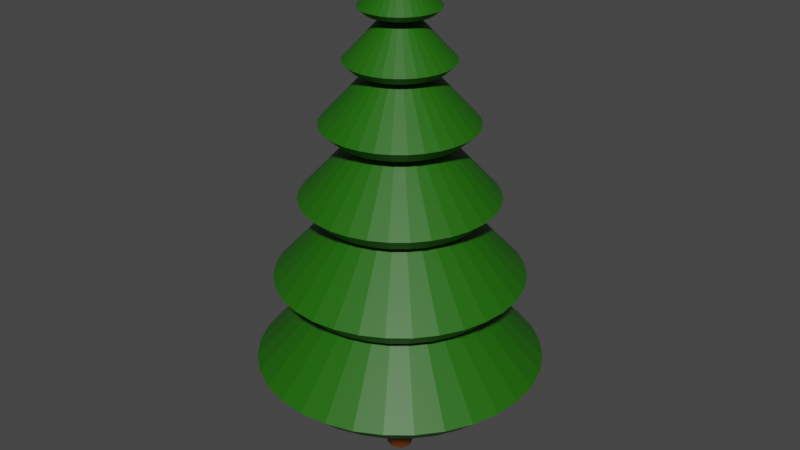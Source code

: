 # Source: Tree2.blend  (saved by Blender 2.83.19; exported with 4.5.12 LTS)
import bpy
from mathutils import Matrix  # noqa: F401  (used for matrix-valued properties, if any)

bpy.ops.wm.read_factory_settings(use_empty=True)
scene = bpy.context.scene
scene.name = 'Scene'

# ---- collections
col_collection = bpy.data.collections.new('Collection'); scene.collection.children.link(col_collection)

# ---- materials (node trees are filled in below, after node groups)
mat_material = bpy.data.materials.new('Material')
mat_material_001 = bpy.data.materials.new('Material.001')

# ---- material node trees
mat_material.use_nodes = True; mat_material.node_tree.nodes.clear()
_N = mat_material.node_tree.nodes; _L = mat_material.node_tree.links
n0 = _N.new('ShaderNodeBsdfPrincipled'); n0.name = 'Principled BSDF'; n0.location = (10, 300)
n0.distribution = 'GGX'
n0.subsurface_method = 'BURLEY'
n0.inputs[0].default_value = (0.1125, 0.02647, 0.0, 1.0)
n0.inputs[3].default_value = 1.45
n0.inputs[27].default_value = (0.0, 0.0, 0.0, 1.0)
n0.inputs[28].default_value = 1.0
n1 = _N.new('ShaderNodeOutputMaterial'); n1.name = 'Material Output'; n1.location = (300, 300)
_L.new(n0.outputs[0], n1.inputs[0])
n1.is_active_output = True
mat_material_001.use_nodes = True; mat_material_001.node_tree.nodes.clear()
_N = mat_material_001.node_tree.nodes; _L = mat_material_001.node_tree.links
n0 = _N.new('ShaderNodeBsdfPrincipled'); n0.name = 'Principled BSDF'; n0.location = (10, 300)
n0.distribution = 'GGX'
n0.subsurface_method = 'BURLEY'
n0.inputs[0].default_value = (0.01247, 0.1234, 0.0, 1.0)
n0.inputs[3].default_value = 1.45
n0.inputs[27].default_value = (0.0, 0.0, 0.0, 1.0)
n0.inputs[28].default_value = 1.0
n1 = _N.new('ShaderNodeOutputMaterial'); n1.name = 'Material Output'; n1.location = (300, 300)
_L.new(n0.outputs[0], n1.inputs[0])
n1.is_active_output = True

# ---- world
world_world = bpy.data.worlds.new('World'); scene.world = world_world
world_world.use_nodes = True; world_world.node_tree.nodes.clear()
_N = world_world.node_tree.nodes; _L = world_world.node_tree.links
n0 = _N.new('ShaderNodeOutputWorld'); n0.name = 'World Output'; n0.location = (300, 300)
n1 = _N.new('ShaderNodeBackground'); n1.name = 'Background'; n1.location = (10, 300)
n1.inputs[0].default_value = (0.05088, 0.05088, 0.05088, 1.0)
_L.new(n1.outputs[0], n0.inputs[0])
n0.is_active_output = True
world_world.color = (0.05088, 0.05088, 0.05088)
world_world.use_sun_shadow = False
world_world.sun_shadow_jitter_overblur = 0.0

# ---- meshes
me_cube_019 = bpy.data.meshes.new('Cube.019')
me_cube_019.from_pydata([(-0.5, -0.5, -1.0), (-0.2554, -0.2554, 29.24), (-0.5, 0.5, -1.0), (-0.2554, 0.2554, 29.24), (0.5, -0.5, -1.0), (0.2554, -0.2554, 29.24), (0.5, 0.5, -1.0), (0.2554, 0.2554, 29.24), (-0.5851, -0.5851, 6.783), (-0.5851, 0.5851, 6.783), (0.5851, 0.5851, 6.783), (0.5851, -0.5851, 6.783), (-0.6667, 0.6667, -1.0), (0.6667, 0.6667, -1.0), (0.6667, -0.6667, -1.0), (-0.6667, -0.6667, -1.0), (-0.6667, -0.6667, -0.71), (-0.6667, 0.6667, -0.71), (0.6667, 0.6667, -0.71), (0.6667, -0.6667, -0.71), (-0.6096, -9.313e-10, -1.0), (-0.4204, -0.4204, 19.29), (-0.2862, -5.588e-09, 31.32), (-0.6381, 0.6381, -1.0), (1.863e-09, 0.6096, -1.0), (-5.588e-09, 0.2862, 31.32), (0.6381, 0.6381, -1.0), (0.6096, -1.863e-09, -1.0), (0.2862, 5.588e-09, 31.32), (0.6381, -0.6381, -1.0), (-3.725e-09, -0.6096, -1.0), (5.588e-09, -0.2862, 31.32), (-0.6565, -0.6565, 0.6617), (-0.4204, 0.4204, 19.29), (0.4204, 0.4204, 19.29), (0.4204, -0.4204, 19.29), (2.794e-09, -0.8045, 6.783), (0.8045, -4.657e-09, 6.783), (4.657e-09, 0.8045, 6.783), (-0.8045, 4.657e-09, 6.783), (-0.6667, 0.6667, -0.9637), (0.6667, 0.6667, -0.9637), (0.6667, -0.6667, -0.9637), (-0.6381, -0.6381, -1.0), (-0.9167, 0.0, -1.0), (0.0, 0.9167, -1.0), (0.9167, 0.0, -1.0), (0.0, -0.9167, -1.0), (-0.6667, -0.6667, -0.9637), (-0.6565, 0.6565, 0.6617), (0.6565, 0.6565, 0.6617), (0.6565, -0.6565, 0.6617), (-0.9167, -2.375e-08, -0.71), (-2.375e-08, 0.9167, -0.71), (0.9167, 2.375e-08, -0.71), (2.375e-08, -0.9167, -0.71), (-0.573, 3.725e-09, 19.5), (-4.191e-09, 0.573, 19.5), (0.573, 4.191e-09, 19.5), (4.191e-09, -0.573, 19.5), (4.657e-09, 1.304e-08, -1.0), (-1.863e-09, 3.725e-09, 35.69), (-2.179e-08, -0.9027, 0.6617), (0.9027, -2.179e-08, 0.6617), (2.179e-08, 0.9027, 0.6617), (-0.9027, 2.179e-08, 0.6617), (-0.8781, -7.451e-09, -1.0), (-7.451e-09, 0.8781, -1.0), (0.8781, 7.451e-09, -1.0), (7.451e-09, -0.8781, -1.0), (-0.9167, 1.688e-09, -0.9637), (1.688e-09, 0.9167, -0.9637), (0.9167, -1.688e-09, -0.9637), (-1.688e-09, -0.9167, -0.9637)], [], [(8, 21, 56, 39), (21, 1, 22, 56), (56, 22, 3, 33), (39, 56, 33, 9), (9, 33, 57, 38), (33, 3, 25, 57), (57, 25, 7, 34), (38, 57, 34, 10), (10, 34, 58, 37), (34, 7, 28, 58), (58, 28, 5, 35), (37, 58, 35, 11), (11, 35, 59, 36), (35, 5, 31, 59), (59, 31, 1, 21), (36, 59, 21, 8), (2, 24, 60, 20), (24, 6, 27, 60), (60, 27, 4, 30), (20, 60, 30, 0), (7, 25, 61, 28), (25, 3, 22, 61), (61, 22, 1, 31), (28, 61, 31, 5), (19, 51, 62, 55), (51, 11, 36, 62), (62, 36, 8, 32), (55, 62, 32, 16), (18, 50, 63, 54), (50, 10, 37, 63), (63, 37, 11, 51), (54, 63, 51, 19), (17, 49, 64, 53), (49, 9, 38, 64), (64, 38, 10, 50), (53, 64, 50, 18), (16, 32, 65, 52), (32, 8, 39, 65), (65, 39, 9, 49), (52, 65, 49, 17), (0, 43, 66, 20), (43, 15, 44, 66), (66, 44, 12, 23), (20, 66, 23, 2), (2, 23, 67, 24), (23, 12, 45, 67), (67, 45, 13, 26), (24, 67, 26, 6), (6, 26, 68, 27), (26, 13, 46, 68), (68, 46, 14, 29), (27, 68, 29, 4), (4, 29, 69, 30), (29, 14, 47, 69), (69, 47, 15, 43), (30, 69, 43, 0), (15, 48, 70, 44), (48, 16, 52, 70), (70, 52, 17, 40), (44, 70, 40, 12), (12, 40, 71, 45), (40, 17, 53, 71), (71, 53, 18, 41), (45, 71, 41, 13), (13, 41, 72, 46), (41, 18, 54, 72), (72, 54, 19, 42), (46, 72, 42, 14), (14, 42, 73, 47), (42, 19, 55, 73), (73, 55, 16, 48), (47, 73, 48, 15)])
_uv = me_cube_019.uv_layers.new(name='UVMap')
_uv.uv.foreach_set('vector', [0.4285, 0.0, 0.5133, 0.0, 0.5133, 0.125, 0.4285, 0.125, 0.5133, 0.0, 0.625, 0.0, 0.625, 0.125, 0.5133, 0.125, 0.5133, 0.125, 0.625, 0.125, 0.625, 0.25, 0.5133, 0.25, 0.4285, 0.125, 0.5133, 0.125, 0.5133, 0.25, 0.4285, 0.25, 0.4285, 0.25, 0.5133, 0.25, 0.5142, 0.3741, 0.4285, 0.375, 0.5133, 0.25, 0.625, 0.25, 0.6302, 0.3698, 0.5142, 0.3741, 0.5142, 0.3741, 0.6302, 0.3698, 0.6667, 0.4583, 0.5169, 0.4965, 0.4285, 0.375, 0.5142, 0.3741, 0.5169, 0.4965, 0.4285, 0.5, 0.4285, 0.5, 0.5169, 0.4965, 0.5153, 0.625, 0.4285, 0.625, 0.5169, 0.4965, 0.6667, 0.4583, 0.6344, 0.625, 0.5153, 0.625, 0.5153, 0.625, 0.6344, 0.625, 0.6667, 0.7917, 0.5169, 0.7535, 0.4285, 0.625, 0.5153, 0.625, 0.5169, 0.7535, 0.4285, 0.75, 0.4285, 0.75, 0.5169, 0.7535, 0.5142, 0.8759, 0.4285, 0.875, 0.5169, 0.7535, 0.6667, 0.7917, 0.6302, 0.8802, 0.5142, 0.8759, 0.5142, 0.8759, 0.6302, 0.8802, 0.625, 1.0, 0.5133, 1.0, 0.4285, 0.875, 0.5142, 0.8759, 0.5133, 1.0, 0.4285, 1.0, 0.125, 0.5, 0.2448, 0.4948, 0.2448, 0.625, 0.125, 0.625, 0.2448, 0.4948, 0.3333, 0.4583, 0.3333, 0.625, 0.2448, 0.625, 0.2448, 0.625, 0.3333, 0.625, 0.3333, 0.7917, 0.2448, 0.7552, 0.125, 0.625, 0.2448, 0.625, 0.2448, 0.7552, 0.125, 0.75, 0.6667, 0.4583, 0.7552, 0.4948, 0.752, 0.625, 0.6344, 0.625, 0.7552, 0.4948, 0.875, 0.5, 0.875, 0.625, 0.752, 0.625, 0.752, 0.625, 0.875, 0.625, 0.875, 0.75, 0.7552, 0.7552, 0.6344, 0.625, 0.752, 0.625, 0.7552, 0.7552, 0.6667, 0.7917, 0.378, 0.75, 0.3887, 0.75, 0.3887, 0.875, 0.378, 0.875, 0.3887, 0.75, 0.4285, 0.75, 0.4285, 0.875, 0.3887, 0.875, 0.3887, 0.875, 0.4285, 0.875, 0.4285, 1.0, 0.3887, 1.0, 0.378, 0.875, 0.3887, 0.875, 0.3887, 1.0, 0.378, 1.0, 0.378, 0.5, 0.3887, 0.5, 0.3887, 0.625, 0.378, 0.625, 0.3887, 0.5, 0.4285, 0.5, 0.4285, 0.625, 0.3887, 0.625, 0.3887, 0.625, 0.4285, 0.625, 0.4285, 0.75, 0.3887, 0.75, 0.378, 0.625, 0.3887, 0.625, 0.3887, 0.75, 0.378, 0.75, 0.378, 0.25, 0.3887, 0.25, 0.3887, 0.375, 0.378, 0.375, 0.3887, 0.25, 0.4285, 0.25, 0.4285, 0.375, 0.3887, 0.375, 0.3887, 0.375, 0.4285, 0.375, 0.4285, 0.5, 0.3887, 0.5, 0.378, 0.375, 0.3887, 0.375, 0.3887, 0.5, 0.378, 0.5, 0.378, 0.0, 0.3887, 0.0, 0.3887, 0.125, 0.378, 0.125, 0.3887, 0.0, 0.4285, 0.0, 0.4285, 0.125, 0.3887, 0.125, 0.3887, 0.125, 0.4285, 0.125, 0.4285, 0.25, 0.3887, 0.25, 0.378, 0.125, 0.3887, 0.125, 0.3887, 0.25, 0.378, 0.25, 0.375, 0.0, 0.375, 0.0, 0.375, 0.125, 0.375, 0.125, 0.375, 0.0, 0.375, 0.0, 0.375, 0.125, 0.375, 0.125, 0.375, 0.125, 0.375, 0.125, 0.375, 0.25, 0.375, 0.25, 0.375, 0.125, 0.375, 0.125, 0.375, 0.25, 0.375, 0.25, 0.375, 0.25, 0.375, 0.25, 0.3741, 0.3741, 0.3698, 0.3698, 0.375, 0.25, 0.375, 0.25, 0.375, 0.375, 0.3741, 0.3741, 0.3741, 0.3741, 0.375, 0.375, 0.375, 0.5, 0.3707, 0.4965, 0.3698, 0.3698, 0.3741, 0.3741, 0.3707, 0.4965, 0.3333, 0.4583, 0.3333, 0.4583, 0.3707, 0.4965, 0.3698, 0.625, 0.3333, 0.625, 0.3707, 0.4965, 0.375, 0.5, 0.375, 0.625, 0.3698, 0.625, 0.3698, 0.625, 0.375, 0.625, 0.375, 0.75, 0.3707, 0.7535, 0.3333, 0.625, 0.3698, 0.625, 0.3707, 0.7535, 0.3333, 0.7917, 0.3333, 0.7917, 0.3707, 0.7535, 0.3741, 0.8759, 0.3698, 0.8802, 0.3707, 0.7535, 0.375, 0.75, 0.375, 0.875, 0.3741, 0.8759, 0.3741, 0.8759, 0.375, 0.875, 0.375, 1.0, 0.375, 1.0, 0.3698, 0.8802, 0.3741, 0.8759, 0.375, 1.0, 0.375, 1.0, 0.375, 0.0, 0.3754, 0.0, 0.3754, 0.125, 0.375, 0.125, 0.3754, 0.0, 0.378, 0.0, 0.378, 0.125, 0.3754, 0.125, 0.3754, 0.125, 0.378, 0.125, 0.378, 0.25, 0.3754, 0.25, 0.375, 0.125, 0.3754, 0.125, 0.3754, 0.25, 0.375, 0.25, 0.375, 0.25, 0.3754, 0.25, 0.3754, 0.375, 0.375, 0.375, 0.3754, 0.25, 0.378, 0.25, 0.378, 0.375, 0.3754, 0.375, 0.3754, 0.375, 0.378, 0.375, 0.378, 0.5, 0.3754, 0.5, 0.375, 0.375, 0.3754, 0.375, 0.3754, 0.5, 0.375, 0.5, 0.375, 0.5, 0.3754, 0.5, 0.3754, 0.625, 0.375, 0.625, 0.3754, 0.5, 0.378, 0.5, 0.378, 0.625, 0.3754, 0.625, 0.3754, 0.625, 0.378, 0.625, 0.378, 0.75, 0.3754, 0.75, 0.375, 0.625, 0.3754, 0.625, 0.3754, 0.75, 0.375, 0.75, 0.375, 0.75, 0.3754, 0.75, 0.3754, 0.875, 0.375, 0.875, 0.3754, 0.75, 0.378, 0.75, 0.378, 0.875, 0.3754, 0.875, 0.3754, 0.875, 0.378, 0.875, 0.378, 1.0, 0.3754, 1.0, 0.375, 0.875, 0.3754, 0.875, 0.3754, 1.0, 0.375, 1.0])
me_cube_019.materials.append(mat_material)
me_cube_019.use_remesh_fix_poles = True
me_cube_019.use_remesh_preserve_attributes = False
me_cube_019.use_mirror_vertex_groups = False
me_cube_019.update()
me_circle_008 = bpy.data.meshes.new('Circle.008')
me_circle_008.from_pydata([(-7.451e-08, 0.975, 0.5541), (-0.3731, 0.9008, 0.5541), (-0.6894, 0.6894, 0.5541), (-0.9008, 0.3731, 0.5541), (-0.975, -4.47e-08, 0.5541), (-0.9008, -0.3731, 0.5541), (-0.6894, -0.6894, 0.5541), (-0.3731, -0.9008, 0.5541), (-1.49e-07, -0.975, 0.5541), (0.3731, -0.9008, 0.5541), (0.6894, -0.6894, 0.5541), (0.9008, -0.3731, 0.5541), (0.975, 1.49e-08, 0.5541), (0.9008, 0.3731, 0.5541), (0.6894, 0.6894, 0.5541), (0.3731, 0.9008, 0.5541), (-0.1901, 0.9558, 0.5548), (-0.5414, 0.8103, 0.5548), (-0.8103, 0.5414, 0.5548), (-0.9558, 0.1901, 0.5548), (-0.9558, -0.1901, 0.5548), (-0.8103, -0.5414, 0.5548), (-0.5414, -0.8103, 0.5548), (-0.1901, -0.9558, 0.5548), (0.1901, -0.9558, 0.5548), (0.5414, -0.8103, 0.5548), (0.8103, -0.5414, 0.5548), (0.9558, -0.1901, 0.5548), (0.9558, 0.1901, 0.5548), (0.8103, 0.5414, 0.5548), (0.5414, 0.8103, 0.5548), (0.1901, 0.9558, 0.5548), (-6.706e-08, -3.725e-09, 1.61), (-7.451e-08, 0.8134, 0.4049), (-0.3113, 0.7515, 0.4049), (-0.5752, 0.5752, 0.4049), (-0.7515, 0.3113, 0.4049), (-0.8134, -4.47e-08, 0.4049), (-0.7515, -0.3113, 0.4049), (-0.5752, -0.5752, 0.4049), (-0.3113, -0.7515, 0.4049), (-1.49e-07, -0.8134, 0.4049), (0.3113, -0.7515, 0.4049), (0.5752, -0.5752, 0.4049), (0.7515, -0.3113, 0.4049), (0.8134, 1.49e-08, 0.4049), (0.7515, 0.3113, 0.4049), (0.5752, 0.5752, 0.4049), (0.3113, 0.7515, 0.4049), (-0.1589, 0.7988, 0.404), (-0.4525, 0.6772, 0.404), (-0.6772, 0.4525, 0.404), (-0.7988, 0.1589, 0.404), (-0.7988, -0.1589, 0.404), (-0.6772, -0.4525, 0.404), (-0.4525, -0.6772, 0.404), (-0.1589, -0.7988, 0.404), (0.1589, -0.7988, 0.404), (0.4525, -0.6772, 0.404), (0.6772, -0.4525, 0.404), (0.7988, -0.1589, 0.404), (0.7988, 0.1589, 0.404), (0.6772, 0.4525, 0.404), (0.4525, 0.6772, 0.404), (0.1589, 0.7988, 0.404), (-6.706e-08, -3.725e-09, 1.39)], [], [(0, 16, 32, 31), (1, 17, 32, 16), (2, 18, 32, 17), (3, 19, 32, 18), (4, 20, 32, 19), (5, 21, 32, 20), (6, 22, 32, 21), (7, 23, 32, 22), (8, 24, 32, 23), (9, 25, 32, 24), (10, 26, 32, 25), (11, 27, 32, 26), (12, 28, 32, 27), (13, 29, 32, 28), (14, 30, 32, 29), (15, 31, 32, 30), (33, 64, 65, 49), (34, 49, 65, 50), (35, 50, 65, 51), (36, 51, 65, 52), (37, 52, 65, 53), (38, 53, 65, 54), (39, 54, 65, 55), (40, 55, 65, 56), (41, 56, 65, 57), (42, 57, 65, 58), (43, 58, 65, 59), (44, 59, 65, 60), (45, 60, 65, 61), (46, 61, 65, 62), (47, 62, 65, 63), (48, 63, 65, 64), (1, 16, 49, 34), (16, 0, 33, 49), (2, 17, 50, 35), (17, 1, 34, 50), (3, 18, 51, 36), (18, 2, 35, 51), (4, 19, 52, 37), (19, 3, 36, 52), (5, 20, 53, 38), (20, 4, 37, 53), (6, 21, 54, 39), (21, 5, 38, 54), (7, 22, 55, 40), (22, 6, 39, 55), (8, 23, 56, 41), (23, 7, 40, 56), (9, 24, 57, 42), (24, 8, 41, 57), (10, 25, 58, 43), (25, 9, 42, 58), (11, 26, 59, 44), (26, 10, 43, 59), (12, 27, 60, 45), (27, 11, 44, 60), (13, 28, 61, 46), (28, 12, 45, 61), (14, 29, 62, 47), (29, 13, 46, 62), (15, 30, 63, 48), (30, 14, 47, 63), (0, 31, 64, 33), (31, 15, 48, 64)])
_uv = me_circle_008.uv_layers.new(name='UVMap')
_uv.uv.foreach_set('vector', [0.5, 1.0, 0.4043, 0.981, 0.5, 0.5, 0.5957, 0.981, 0.3087, 0.9619, 0.2276, 0.9077, 0.5, 0.5, 0.4043, 0.981, 0.1464, 0.8536, 0.09225, 0.7724, 0.5, 0.5, 0.2276, 0.9077, 0.03806, 0.6913, 0.01903, 0.5957, 0.5, 0.5, 0.09225, 0.7724, 0.0, 0.5, 0.01903, 0.4043, 0.5, 0.5, 0.01903, 0.5957, 0.03806, 0.3087, 0.09225, 0.2276, 0.5, 0.5, 0.01903, 0.4043, 0.1464, 0.1464, 0.2276, 0.09225, 0.5, 0.5, 0.09225, 0.2276, 0.3087, 0.03806, 0.4043, 0.01903, 0.5, 0.5, 0.2276, 0.09225, 0.5, 0.0, 0.5957, 0.01903, 0.5, 0.5, 0.4043, 0.01903, 0.6913, 0.03806, 0.7724, 0.09225, 0.5, 0.5, 0.5957, 0.01903, 0.8536, 0.1464, 0.9077, 0.2276, 0.5, 0.5, 0.7724, 0.09225, 0.9619, 0.3087, 0.981, 0.4043, 0.5, 0.5, 0.9077, 0.2276, 1.0, 0.5, 0.981, 0.5957, 0.5, 0.5, 0.981, 0.4043, 0.9619, 0.6913, 0.9077, 0.7724, 0.5, 0.5, 0.981, 0.5957, 0.8536, 0.8536, 0.7724, 0.9077, 0.5, 0.5, 0.9077, 0.7724, 0.6913, 0.9619, 0.5957, 0.981, 0.5, 0.5, 0.7724, 0.9077, 0.5, 1.0, 0.5957, 0.981, 0.5, 0.5, 0.4043, 0.981, 0.3087, 0.9619, 0.4043, 0.981, 0.5, 0.5, 0.2276, 0.9077, 0.1464, 0.8536, 0.2276, 0.9077, 0.5, 0.5, 0.09225, 0.7724, 0.03806, 0.6913, 0.09225, 0.7724, 0.5, 0.5, 0.01903, 0.5957, 0.0, 0.5, 0.01903, 0.5957, 0.5, 0.5, 0.01903, 0.4043, 0.03806, 0.3087, 0.01903, 0.4043, 0.5, 0.5, 0.09225, 0.2276, 0.1464, 0.1464, 0.09225, 0.2276, 0.5, 0.5, 0.2276, 0.09225, 0.3087, 0.03806, 0.2276, 0.09225, 0.5, 0.5, 0.4043, 0.01903, 0.5, 0.0, 0.4043, 0.01903, 0.5, 0.5, 0.5957, 0.01903, 0.6913, 0.03806, 0.5957, 0.01903, 0.5, 0.5, 0.7724, 0.09225, 0.8536, 0.1464, 0.7724, 0.09225, 0.5, 0.5, 0.9077, 0.2276, 0.9619, 0.3087, 0.9077, 0.2276, 0.5, 0.5, 0.981, 0.4043, 1.0, 0.5, 0.981, 0.4043, 0.5, 0.5, 0.981, 0.5957, 0.9619, 0.6913, 0.981, 0.5957, 0.5, 0.5, 0.9077, 0.7724, 0.8536, 0.8536, 0.9077, 0.7724, 0.5, 0.5, 0.7724, 0.9077, 0.6913, 0.9619, 0.7724, 0.9077, 0.5, 0.5, 0.5957, 0.981, 0.3087, 0.9619, 0.4043, 0.981, 0.4043, 0.981, 0.3087, 0.9619, 0.4043, 0.981, 0.5, 1.0, 0.5, 1.0, 0.4043, 0.981, 0.1464, 0.8536, 0.2276, 0.9077, 0.2276, 0.9077, 0.1464, 0.8536, 0.2276, 0.9077, 0.3087, 0.9619, 0.3087, 0.9619, 0.2276, 0.9077, 0.03806, 0.6913, 0.09225, 0.7724, 0.09225, 0.7724, 0.03806, 0.6913, 0.09225, 0.7724, 0.1464, 0.8536, 0.1464, 0.8536, 0.09225, 0.7724, 0.0, 0.5, 0.01903, 0.5957, 0.01903, 0.5957, 0.0, 0.5, 0.01903, 0.5957, 0.03806, 0.6913, 0.03806, 0.6913, 0.01903, 0.5957, 0.03806, 0.3087, 0.01903, 0.4043, 0.01903, 0.4043, 0.03806, 0.3087, 0.01903, 0.4043, 0.0, 0.5, 0.0, 0.5, 0.01903, 0.4043, 0.1464, 0.1464, 0.09225, 0.2276, 0.09225, 0.2276, 0.1464, 0.1464, 0.09225, 0.2276, 0.03806, 0.3087, 0.03806, 0.3087, 0.09225, 0.2276, 0.3087, 0.03806, 0.2276, 0.09225, 0.2276, 0.09225, 0.3087, 0.03806, 0.2276, 0.09225, 0.1464, 0.1464, 0.1464, 0.1464, 0.2276, 0.09225, 0.5, 0.0, 0.4043, 0.01903, 0.4043, 0.01903, 0.5, 0.0, 0.4043, 0.01903, 0.3087, 0.03806, 0.3087, 0.03806, 0.4043, 0.01903, 0.6913, 0.03806, 0.5957, 0.01903, 0.5957, 0.01903, 0.6913, 0.03806, 0.5957, 0.01903, 0.5, 0.0, 0.5, 0.0, 0.5957, 0.01903, 0.8536, 0.1464, 0.7724, 0.09225, 0.7724, 0.09225, 0.8536, 0.1464, 0.7724, 0.09225, 0.6913, 0.03806, 0.6913, 0.03806, 0.7724, 0.09225, 0.9619, 0.3087, 0.9077, 0.2276, 0.9077, 0.2276, 0.9619, 0.3087, 0.9077, 0.2276, 0.8536, 0.1464, 0.8536, 0.1464, 0.9077, 0.2276, 1.0, 0.5, 0.981, 0.4043, 0.981, 0.4043, 1.0, 0.5, 0.981, 0.4043, 0.9619, 0.3087, 0.9619, 0.3087, 0.981, 0.4043, 0.9619, 0.6913, 0.981, 0.5957, 0.981, 0.5957, 0.9619, 0.6913, 0.981, 0.5957, 1.0, 0.5, 1.0, 0.5, 0.981, 0.5957, 0.8536, 0.8536, 0.9077, 0.7724, 0.9077, 0.7724, 0.8536, 0.8536, 0.9077, 0.7724, 0.9619, 0.6913, 0.9619, 0.6913, 0.9077, 0.7724, 0.6913, 0.9619, 0.7724, 0.9077, 0.7724, 0.9077, 0.6913, 0.9619, 0.7724, 0.9077, 0.8536, 0.8536, 0.8536, 0.8536, 0.7724, 0.9077, 0.5, 1.0, 0.5957, 0.981, 0.5957, 0.981, 0.5, 1.0, 0.5957, 0.981, 0.6913, 0.9619, 0.6913, 0.9619, 0.5957, 0.981])
me_circle_008.materials.append(mat_material_001)
me_circle_008.use_remesh_fix_poles = True
me_circle_008.use_remesh_preserve_attributes = False
me_circle_008.use_mirror_vertex_groups = False
me_circle_008.update()
me_circle_009 = bpy.data.meshes.new('Circle.009')
me_circle_009.from_pydata([(-7.451e-08, 0.975, 0.5541), (-0.3731, 0.9008, 0.5541), (-0.6894, 0.6894, 0.5541), (-0.9008, 0.3731, 0.5541), (-0.975, -4.47e-08, 0.5541), (-0.9008, -0.3731, 0.5541), (-0.6894, -0.6894, 0.5541), (-0.3731, -0.9008, 0.5541), (-1.49e-07, -0.975, 0.5541), (0.3731, -0.9008, 0.5541), (0.6894, -0.6894, 0.5541), (0.9008, -0.3731, 0.5541), (0.975, 1.49e-08, 0.5541), (0.9008, 0.3731, 0.5541), (0.6894, 0.6894, 0.5541), (0.3731, 0.9008, 0.5541), (-0.1901, 0.9558, 0.5548), (-0.5414, 0.8103, 0.5548), (-0.8103, 0.5414, 0.5548), (-0.9558, 0.1901, 0.5548), (-0.9558, -0.1901, 0.5548), (-0.8103, -0.5414, 0.5548), (-0.5414, -0.8103, 0.5548), (-0.1901, -0.9558, 0.5548), (0.1901, -0.9558, 0.5548), (0.5414, -0.8103, 0.5548), (0.8103, -0.5414, 0.5548), (0.9558, -0.1901, 0.5548), (0.9558, 0.1901, 0.5548), (0.8103, 0.5414, 0.5548), (0.5414, 0.8103, 0.5548), (0.1901, 0.9558, 0.5548), (-6.706e-08, -3.725e-09, 1.61), (-7.451e-08, 0.8134, 0.4049), (-0.3113, 0.7515, 0.4049), (-0.5752, 0.5752, 0.4049), (-0.7515, 0.3113, 0.4049), (-0.8134, -4.47e-08, 0.4049), (-0.7515, -0.3113, 0.4049), (-0.5752, -0.5752, 0.4049), (-0.3113, -0.7515, 0.4049), (-1.49e-07, -0.8134, 0.4049), (0.3113, -0.7515, 0.4049), (0.5752, -0.5752, 0.4049), (0.7515, -0.3113, 0.4049), (0.8134, 1.49e-08, 0.4049), (0.7515, 0.3113, 0.4049), (0.5752, 0.5752, 0.4049), (0.3113, 0.7515, 0.4049), (-0.1589, 0.7988, 0.404), (-0.4525, 0.6772, 0.404), (-0.6772, 0.4525, 0.404), (-0.7988, 0.1589, 0.404), (-0.7988, -0.1589, 0.404), (-0.6772, -0.4525, 0.404), (-0.4525, -0.6772, 0.404), (-0.1589, -0.7988, 0.404), (0.1589, -0.7988, 0.404), (0.4525, -0.6772, 0.404), (0.6772, -0.4525, 0.404), (0.7988, -0.1589, 0.404), (0.7988, 0.1589, 0.404), (0.6772, 0.4525, 0.404), (0.4525, 0.6772, 0.404), (0.1589, 0.7988, 0.404), (-6.706e-08, -3.725e-09, 1.39)], [], [(0, 16, 32, 31), (1, 17, 32, 16), (2, 18, 32, 17), (3, 19, 32, 18), (4, 20, 32, 19), (5, 21, 32, 20), (6, 22, 32, 21), (7, 23, 32, 22), (8, 24, 32, 23), (9, 25, 32, 24), (10, 26, 32, 25), (11, 27, 32, 26), (12, 28, 32, 27), (13, 29, 32, 28), (14, 30, 32, 29), (15, 31, 32, 30), (33, 64, 65, 49), (34, 49, 65, 50), (35, 50, 65, 51), (36, 51, 65, 52), (37, 52, 65, 53), (38, 53, 65, 54), (39, 54, 65, 55), (40, 55, 65, 56), (41, 56, 65, 57), (42, 57, 65, 58), (43, 58, 65, 59), (44, 59, 65, 60), (45, 60, 65, 61), (46, 61, 65, 62), (47, 62, 65, 63), (48, 63, 65, 64), (1, 16, 49, 34), (16, 0, 33, 49), (2, 17, 50, 35), (17, 1, 34, 50), (3, 18, 51, 36), (18, 2, 35, 51), (4, 19, 52, 37), (19, 3, 36, 52), (5, 20, 53, 38), (20, 4, 37, 53), (6, 21, 54, 39), (21, 5, 38, 54), (7, 22, 55, 40), (22, 6, 39, 55), (8, 23, 56, 41), (23, 7, 40, 56), (9, 24, 57, 42), (24, 8, 41, 57), (10, 25, 58, 43), (25, 9, 42, 58), (11, 26, 59, 44), (26, 10, 43, 59), (12, 27, 60, 45), (27, 11, 44, 60), (13, 28, 61, 46), (28, 12, 45, 61), (14, 29, 62, 47), (29, 13, 46, 62), (15, 30, 63, 48), (30, 14, 47, 63), (0, 31, 64, 33), (31, 15, 48, 64)])
_uv = me_circle_009.uv_layers.new(name='UVMap')
_uv.uv.foreach_set('vector', [0.5, 1.0, 0.4043, 0.981, 0.5, 0.5, 0.5957, 0.981, 0.3087, 0.9619, 0.2276, 0.9077, 0.5, 0.5, 0.4043, 0.981, 0.1464, 0.8536, 0.09225, 0.7724, 0.5, 0.5, 0.2276, 0.9077, 0.03806, 0.6913, 0.01903, 0.5957, 0.5, 0.5, 0.09225, 0.7724, 0.0, 0.5, 0.01903, 0.4043, 0.5, 0.5, 0.01903, 0.5957, 0.03806, 0.3087, 0.09225, 0.2276, 0.5, 0.5, 0.01903, 0.4043, 0.1464, 0.1464, 0.2276, 0.09225, 0.5, 0.5, 0.09225, 0.2276, 0.3087, 0.03806, 0.4043, 0.01903, 0.5, 0.5, 0.2276, 0.09225, 0.5, 0.0, 0.5957, 0.01903, 0.5, 0.5, 0.4043, 0.01903, 0.6913, 0.03806, 0.7724, 0.09225, 0.5, 0.5, 0.5957, 0.01903, 0.8536, 0.1464, 0.9077, 0.2276, 0.5, 0.5, 0.7724, 0.09225, 0.9619, 0.3087, 0.981, 0.4043, 0.5, 0.5, 0.9077, 0.2276, 1.0, 0.5, 0.981, 0.5957, 0.5, 0.5, 0.981, 0.4043, 0.9619, 0.6913, 0.9077, 0.7724, 0.5, 0.5, 0.981, 0.5957, 0.8536, 0.8536, 0.7724, 0.9077, 0.5, 0.5, 0.9077, 0.7724, 0.6913, 0.9619, 0.5957, 0.981, 0.5, 0.5, 0.7724, 0.9077, 0.5, 1.0, 0.5957, 0.981, 0.5, 0.5, 0.4043, 0.981, 0.3087, 0.9619, 0.4043, 0.981, 0.5, 0.5, 0.2276, 0.9077, 0.1464, 0.8536, 0.2276, 0.9077, 0.5, 0.5, 0.09225, 0.7724, 0.03806, 0.6913, 0.09225, 0.7724, 0.5, 0.5, 0.01903, 0.5957, 0.0, 0.5, 0.01903, 0.5957, 0.5, 0.5, 0.01903, 0.4043, 0.03806, 0.3087, 0.01903, 0.4043, 0.5, 0.5, 0.09225, 0.2276, 0.1464, 0.1464, 0.09225, 0.2276, 0.5, 0.5, 0.2276, 0.09225, 0.3087, 0.03806, 0.2276, 0.09225, 0.5, 0.5, 0.4043, 0.01903, 0.5, 0.0, 0.4043, 0.01903, 0.5, 0.5, 0.5957, 0.01903, 0.6913, 0.03806, 0.5957, 0.01903, 0.5, 0.5, 0.7724, 0.09225, 0.8536, 0.1464, 0.7724, 0.09225, 0.5, 0.5, 0.9077, 0.2276, 0.9619, 0.3087, 0.9077, 0.2276, 0.5, 0.5, 0.981, 0.4043, 1.0, 0.5, 0.981, 0.4043, 0.5, 0.5, 0.981, 0.5957, 0.9619, 0.6913, 0.981, 0.5957, 0.5, 0.5, 0.9077, 0.7724, 0.8536, 0.8536, 0.9077, 0.7724, 0.5, 0.5, 0.7724, 0.9077, 0.6913, 0.9619, 0.7724, 0.9077, 0.5, 0.5, 0.5957, 0.981, 0.3087, 0.9619, 0.4043, 0.981, 0.4043, 0.981, 0.3087, 0.9619, 0.4043, 0.981, 0.5, 1.0, 0.5, 1.0, 0.4043, 0.981, 0.1464, 0.8536, 0.2276, 0.9077, 0.2276, 0.9077, 0.1464, 0.8536, 0.2276, 0.9077, 0.3087, 0.9619, 0.3087, 0.9619, 0.2276, 0.9077, 0.03806, 0.6913, 0.09225, 0.7724, 0.09225, 0.7724, 0.03806, 0.6913, 0.09225, 0.7724, 0.1464, 0.8536, 0.1464, 0.8536, 0.09225, 0.7724, 0.0, 0.5, 0.01903, 0.5957, 0.01903, 0.5957, 0.0, 0.5, 0.01903, 0.5957, 0.03806, 0.6913, 0.03806, 0.6913, 0.01903, 0.5957, 0.03806, 0.3087, 0.01903, 0.4043, 0.01903, 0.4043, 0.03806, 0.3087, 0.01903, 0.4043, 0.0, 0.5, 0.0, 0.5, 0.01903, 0.4043, 0.1464, 0.1464, 0.09225, 0.2276, 0.09225, 0.2276, 0.1464, 0.1464, 0.09225, 0.2276, 0.03806, 0.3087, 0.03806, 0.3087, 0.09225, 0.2276, 0.3087, 0.03806, 0.2276, 0.09225, 0.2276, 0.09225, 0.3087, 0.03806, 0.2276, 0.09225, 0.1464, 0.1464, 0.1464, 0.1464, 0.2276, 0.09225, 0.5, 0.0, 0.4043, 0.01903, 0.4043, 0.01903, 0.5, 0.0, 0.4043, 0.01903, 0.3087, 0.03806, 0.3087, 0.03806, 0.4043, 0.01903, 0.6913, 0.03806, 0.5957, 0.01903, 0.5957, 0.01903, 0.6913, 0.03806, 0.5957, 0.01903, 0.5, 0.0, 0.5, 0.0, 0.5957, 0.01903, 0.8536, 0.1464, 0.7724, 0.09225, 0.7724, 0.09225, 0.8536, 0.1464, 0.7724, 0.09225, 0.6913, 0.03806, 0.6913, 0.03806, 0.7724, 0.09225, 0.9619, 0.3087, 0.9077, 0.2276, 0.9077, 0.2276, 0.9619, 0.3087, 0.9077, 0.2276, 0.8536, 0.1464, 0.8536, 0.1464, 0.9077, 0.2276, 1.0, 0.5, 0.981, 0.4043, 0.981, 0.4043, 1.0, 0.5, 0.981, 0.4043, 0.9619, 0.3087, 0.9619, 0.3087, 0.981, 0.4043, 0.9619, 0.6913, 0.981, 0.5957, 0.981, 0.5957, 0.9619, 0.6913, 0.981, 0.5957, 1.0, 0.5, 1.0, 0.5, 0.981, 0.5957, 0.8536, 0.8536, 0.9077, 0.7724, 0.9077, 0.7724, 0.8536, 0.8536, 0.9077, 0.7724, 0.9619, 0.6913, 0.9619, 0.6913, 0.9077, 0.7724, 0.6913, 0.9619, 0.7724, 0.9077, 0.7724, 0.9077, 0.6913, 0.9619, 0.7724, 0.9077, 0.8536, 0.8536, 0.8536, 0.8536, 0.7724, 0.9077, 0.5, 1.0, 0.5957, 0.981, 0.5957, 0.981, 0.5, 1.0, 0.5957, 0.981, 0.6913, 0.9619, 0.6913, 0.9619, 0.5957, 0.981])
me_circle_009.materials.append(mat_material_001)
me_circle_009.use_remesh_fix_poles = True
me_circle_009.use_remesh_preserve_attributes = False
me_circle_009.use_mirror_vertex_groups = False
me_circle_009.update()
me_circle_010 = bpy.data.meshes.new('Circle.010')
me_circle_010.from_pydata([(-7.451e-08, 0.975, 0.5541), (-0.3731, 0.9008, 0.5541), (-0.6894, 0.6894, 0.5541), (-0.9008, 0.3731, 0.5541), (-0.975, -4.47e-08, 0.5541), (-0.9008, -0.3731, 0.5541), (-0.6894, -0.6894, 0.5541), (-0.3731, -0.9008, 0.5541), (-1.49e-07, -0.975, 0.5541), (0.3731, -0.9008, 0.5541), (0.6894, -0.6894, 0.5541), (0.9008, -0.3731, 0.5541), (0.975, 1.49e-08, 0.5541), (0.9008, 0.3731, 0.5541), (0.6894, 0.6894, 0.5541), (0.3731, 0.9008, 0.5541), (-0.1901, 0.9558, 0.5548), (-0.5414, 0.8103, 0.5548), (-0.8103, 0.5414, 0.5548), (-0.9558, 0.1901, 0.5548), (-0.9558, -0.1901, 0.5548), (-0.8103, -0.5414, 0.5548), (-0.5414, -0.8103, 0.5548), (-0.1901, -0.9558, 0.5548), (0.1901, -0.9558, 0.5548), (0.5414, -0.8103, 0.5548), (0.8103, -0.5414, 0.5548), (0.9558, -0.1901, 0.5548), (0.9558, 0.1901, 0.5548), (0.8103, 0.5414, 0.5548), (0.5414, 0.8103, 0.5548), (0.1901, 0.9558, 0.5548), (-6.706e-08, -3.725e-09, 1.61), (-7.451e-08, 0.8134, 0.4049), (-0.3113, 0.7515, 0.4049), (-0.5752, 0.5752, 0.4049), (-0.7515, 0.3113, 0.4049), (-0.8134, -4.47e-08, 0.4049), (-0.7515, -0.3113, 0.4049), (-0.5752, -0.5752, 0.4049), (-0.3113, -0.7515, 0.4049), (-1.49e-07, -0.8134, 0.4049), (0.3113, -0.7515, 0.4049), (0.5752, -0.5752, 0.4049), (0.7515, -0.3113, 0.4049), (0.8134, 1.49e-08, 0.4049), (0.7515, 0.3113, 0.4049), (0.5752, 0.5752, 0.4049), (0.3113, 0.7515, 0.4049), (-0.1589, 0.7988, 0.404), (-0.4525, 0.6772, 0.404), (-0.6772, 0.4525, 0.404), (-0.7988, 0.1589, 0.404), (-0.7988, -0.1589, 0.404), (-0.6772, -0.4525, 0.404), (-0.4525, -0.6772, 0.404), (-0.1589, -0.7988, 0.404), (0.1589, -0.7988, 0.404), (0.4525, -0.6772, 0.404), (0.6772, -0.4525, 0.404), (0.7988, -0.1589, 0.404), (0.7988, 0.1589, 0.404), (0.6772, 0.4525, 0.404), (0.4525, 0.6772, 0.404), (0.1589, 0.7988, 0.404), (-6.706e-08, -3.725e-09, 1.39)], [], [(0, 16, 32, 31), (1, 17, 32, 16), (2, 18, 32, 17), (3, 19, 32, 18), (4, 20, 32, 19), (5, 21, 32, 20), (6, 22, 32, 21), (7, 23, 32, 22), (8, 24, 32, 23), (9, 25, 32, 24), (10, 26, 32, 25), (11, 27, 32, 26), (12, 28, 32, 27), (13, 29, 32, 28), (14, 30, 32, 29), (15, 31, 32, 30), (33, 64, 65, 49), (34, 49, 65, 50), (35, 50, 65, 51), (36, 51, 65, 52), (37, 52, 65, 53), (38, 53, 65, 54), (39, 54, 65, 55), (40, 55, 65, 56), (41, 56, 65, 57), (42, 57, 65, 58), (43, 58, 65, 59), (44, 59, 65, 60), (45, 60, 65, 61), (46, 61, 65, 62), (47, 62, 65, 63), (48, 63, 65, 64), (1, 16, 49, 34), (16, 0, 33, 49), (2, 17, 50, 35), (17, 1, 34, 50), (3, 18, 51, 36), (18, 2, 35, 51), (4, 19, 52, 37), (19, 3, 36, 52), (5, 20, 53, 38), (20, 4, 37, 53), (6, 21, 54, 39), (21, 5, 38, 54), (7, 22, 55, 40), (22, 6, 39, 55), (8, 23, 56, 41), (23, 7, 40, 56), (9, 24, 57, 42), (24, 8, 41, 57), (10, 25, 58, 43), (25, 9, 42, 58), (11, 26, 59, 44), (26, 10, 43, 59), (12, 27, 60, 45), (27, 11, 44, 60), (13, 28, 61, 46), (28, 12, 45, 61), (14, 29, 62, 47), (29, 13, 46, 62), (15, 30, 63, 48), (30, 14, 47, 63), (0, 31, 64, 33), (31, 15, 48, 64)])
_uv = me_circle_010.uv_layers.new(name='UVMap')
_uv.uv.foreach_set('vector', [0.5, 1.0, 0.4043, 0.981, 0.5, 0.5, 0.5957, 0.981, 0.3087, 0.9619, 0.2276, 0.9077, 0.5, 0.5, 0.4043, 0.981, 0.1464, 0.8536, 0.09225, 0.7724, 0.5, 0.5, 0.2276, 0.9077, 0.03806, 0.6913, 0.01903, 0.5957, 0.5, 0.5, 0.09225, 0.7724, 0.0, 0.5, 0.01903, 0.4043, 0.5, 0.5, 0.01903, 0.5957, 0.03806, 0.3087, 0.09225, 0.2276, 0.5, 0.5, 0.01903, 0.4043, 0.1464, 0.1464, 0.2276, 0.09225, 0.5, 0.5, 0.09225, 0.2276, 0.3087, 0.03806, 0.4043, 0.01903, 0.5, 0.5, 0.2276, 0.09225, 0.5, 0.0, 0.5957, 0.01903, 0.5, 0.5, 0.4043, 0.01903, 0.6913, 0.03806, 0.7724, 0.09225, 0.5, 0.5, 0.5957, 0.01903, 0.8536, 0.1464, 0.9077, 0.2276, 0.5, 0.5, 0.7724, 0.09225, 0.9619, 0.3087, 0.981, 0.4043, 0.5, 0.5, 0.9077, 0.2276, 1.0, 0.5, 0.981, 0.5957, 0.5, 0.5, 0.981, 0.4043, 0.9619, 0.6913, 0.9077, 0.7724, 0.5, 0.5, 0.981, 0.5957, 0.8536, 0.8536, 0.7724, 0.9077, 0.5, 0.5, 0.9077, 0.7724, 0.6913, 0.9619, 0.5957, 0.981, 0.5, 0.5, 0.7724, 0.9077, 0.5, 1.0, 0.5957, 0.981, 0.5, 0.5, 0.4043, 0.981, 0.3087, 0.9619, 0.4043, 0.981, 0.5, 0.5, 0.2276, 0.9077, 0.1464, 0.8536, 0.2276, 0.9077, 0.5, 0.5, 0.09225, 0.7724, 0.03806, 0.6913, 0.09225, 0.7724, 0.5, 0.5, 0.01903, 0.5957, 0.0, 0.5, 0.01903, 0.5957, 0.5, 0.5, 0.01903, 0.4043, 0.03806, 0.3087, 0.01903, 0.4043, 0.5, 0.5, 0.09225, 0.2276, 0.1464, 0.1464, 0.09225, 0.2276, 0.5, 0.5, 0.2276, 0.09225, 0.3087, 0.03806, 0.2276, 0.09225, 0.5, 0.5, 0.4043, 0.01903, 0.5, 0.0, 0.4043, 0.01903, 0.5, 0.5, 0.5957, 0.01903, 0.6913, 0.03806, 0.5957, 0.01903, 0.5, 0.5, 0.7724, 0.09225, 0.8536, 0.1464, 0.7724, 0.09225, 0.5, 0.5, 0.9077, 0.2276, 0.9619, 0.3087, 0.9077, 0.2276, 0.5, 0.5, 0.981, 0.4043, 1.0, 0.5, 0.981, 0.4043, 0.5, 0.5, 0.981, 0.5957, 0.9619, 0.6913, 0.981, 0.5957, 0.5, 0.5, 0.9077, 0.7724, 0.8536, 0.8536, 0.9077, 0.7724, 0.5, 0.5, 0.7724, 0.9077, 0.6913, 0.9619, 0.7724, 0.9077, 0.5, 0.5, 0.5957, 0.981, 0.3087, 0.9619, 0.4043, 0.981, 0.4043, 0.981, 0.3087, 0.9619, 0.4043, 0.981, 0.5, 1.0, 0.5, 1.0, 0.4043, 0.981, 0.1464, 0.8536, 0.2276, 0.9077, 0.2276, 0.9077, 0.1464, 0.8536, 0.2276, 0.9077, 0.3087, 0.9619, 0.3087, 0.9619, 0.2276, 0.9077, 0.03806, 0.6913, 0.09225, 0.7724, 0.09225, 0.7724, 0.03806, 0.6913, 0.09225, 0.7724, 0.1464, 0.8536, 0.1464, 0.8536, 0.09225, 0.7724, 0.0, 0.5, 0.01903, 0.5957, 0.01903, 0.5957, 0.0, 0.5, 0.01903, 0.5957, 0.03806, 0.6913, 0.03806, 0.6913, 0.01903, 0.5957, 0.03806, 0.3087, 0.01903, 0.4043, 0.01903, 0.4043, 0.03806, 0.3087, 0.01903, 0.4043, 0.0, 0.5, 0.0, 0.5, 0.01903, 0.4043, 0.1464, 0.1464, 0.09225, 0.2276, 0.09225, 0.2276, 0.1464, 0.1464, 0.09225, 0.2276, 0.03806, 0.3087, 0.03806, 0.3087, 0.09225, 0.2276, 0.3087, 0.03806, 0.2276, 0.09225, 0.2276, 0.09225, 0.3087, 0.03806, 0.2276, 0.09225, 0.1464, 0.1464, 0.1464, 0.1464, 0.2276, 0.09225, 0.5, 0.0, 0.4043, 0.01903, 0.4043, 0.01903, 0.5, 0.0, 0.4043, 0.01903, 0.3087, 0.03806, 0.3087, 0.03806, 0.4043, 0.01903, 0.6913, 0.03806, 0.5957, 0.01903, 0.5957, 0.01903, 0.6913, 0.03806, 0.5957, 0.01903, 0.5, 0.0, 0.5, 0.0, 0.5957, 0.01903, 0.8536, 0.1464, 0.7724, 0.09225, 0.7724, 0.09225, 0.8536, 0.1464, 0.7724, 0.09225, 0.6913, 0.03806, 0.6913, 0.03806, 0.7724, 0.09225, 0.9619, 0.3087, 0.9077, 0.2276, 0.9077, 0.2276, 0.9619, 0.3087, 0.9077, 0.2276, 0.8536, 0.1464, 0.8536, 0.1464, 0.9077, 0.2276, 1.0, 0.5, 0.981, 0.4043, 0.981, 0.4043, 1.0, 0.5, 0.981, 0.4043, 0.9619, 0.3087, 0.9619, 0.3087, 0.981, 0.4043, 0.9619, 0.6913, 0.981, 0.5957, 0.981, 0.5957, 0.9619, 0.6913, 0.981, 0.5957, 1.0, 0.5, 1.0, 0.5, 0.981, 0.5957, 0.8536, 0.8536, 0.9077, 0.7724, 0.9077, 0.7724, 0.8536, 0.8536, 0.9077, 0.7724, 0.9619, 0.6913, 0.9619, 0.6913, 0.9077, 0.7724, 0.6913, 0.9619, 0.7724, 0.9077, 0.7724, 0.9077, 0.6913, 0.9619, 0.7724, 0.9077, 0.8536, 0.8536, 0.8536, 0.8536, 0.7724, 0.9077, 0.5, 1.0, 0.5957, 0.981, 0.5957, 0.981, 0.5, 1.0, 0.5957, 0.981, 0.6913, 0.9619, 0.6913, 0.9619, 0.5957, 0.981])
me_circle_010.materials.append(mat_material_001)
me_circle_010.use_remesh_fix_poles = True
me_circle_010.use_remesh_preserve_attributes = False
me_circle_010.use_mirror_vertex_groups = False
me_circle_010.update()
me_circle_011 = bpy.data.meshes.new('Circle.011')
me_circle_011.from_pydata([(-7.451e-08, 0.975, 0.5541), (-0.3731, 0.9008, 0.5541), (-0.6894, 0.6894, 0.5541), (-0.9008, 0.3731, 0.5541), (-0.975, -4.47e-08, 0.5541), (-0.9008, -0.3731, 0.5541), (-0.6894, -0.6894, 0.5541), (-0.3731, -0.9008, 0.5541), (-1.49e-07, -0.975, 0.5541), (0.3731, -0.9008, 0.5541), (0.6894, -0.6894, 0.5541), (0.9008, -0.3731, 0.5541), (0.975, 1.49e-08, 0.5541), (0.9008, 0.3731, 0.5541), (0.6894, 0.6894, 0.5541), (0.3731, 0.9008, 0.5541), (-0.1901, 0.9558, 0.5548), (-0.5414, 0.8103, 0.5548), (-0.8103, 0.5414, 0.5548), (-0.9558, 0.1901, 0.5548), (-0.9558, -0.1901, 0.5548), (-0.8103, -0.5414, 0.5548), (-0.5414, -0.8103, 0.5548), (-0.1901, -0.9558, 0.5548), (0.1901, -0.9558, 0.5548), (0.5414, -0.8103, 0.5548), (0.8103, -0.5414, 0.5548), (0.9558, -0.1901, 0.5548), (0.9558, 0.1901, 0.5548), (0.8103, 0.5414, 0.5548), (0.5414, 0.8103, 0.5548), (0.1901, 0.9558, 0.5548), (-6.706e-08, -3.725e-09, 1.61), (-7.451e-08, 0.8134, 0.4049), (-0.3113, 0.7515, 0.4049), (-0.5752, 0.5752, 0.4049), (-0.7515, 0.3113, 0.4049), (-0.8134, -4.47e-08, 0.4049), (-0.7515, -0.3113, 0.4049), (-0.5752, -0.5752, 0.4049), (-0.3113, -0.7515, 0.4049), (-1.49e-07, -0.8134, 0.4049), (0.3113, -0.7515, 0.4049), (0.5752, -0.5752, 0.4049), (0.7515, -0.3113, 0.4049), (0.8134, 1.49e-08, 0.4049), (0.7515, 0.3113, 0.4049), (0.5752, 0.5752, 0.4049), (0.3113, 0.7515, 0.4049), (-0.1589, 0.7988, 0.404), (-0.4525, 0.6772, 0.404), (-0.6772, 0.4525, 0.404), (-0.7988, 0.1589, 0.404), (-0.7988, -0.1589, 0.404), (-0.6772, -0.4525, 0.404), (-0.4525, -0.6772, 0.404), (-0.1589, -0.7988, 0.404), (0.1589, -0.7988, 0.404), (0.4525, -0.6772, 0.404), (0.6772, -0.4525, 0.404), (0.7988, -0.1589, 0.404), (0.7988, 0.1589, 0.404), (0.6772, 0.4525, 0.404), (0.4525, 0.6772, 0.404), (0.1589, 0.7988, 0.404), (-6.706e-08, -3.725e-09, 1.39)], [], [(0, 16, 32, 31), (1, 17, 32, 16), (2, 18, 32, 17), (3, 19, 32, 18), (4, 20, 32, 19), (5, 21, 32, 20), (6, 22, 32, 21), (7, 23, 32, 22), (8, 24, 32, 23), (9, 25, 32, 24), (10, 26, 32, 25), (11, 27, 32, 26), (12, 28, 32, 27), (13, 29, 32, 28), (14, 30, 32, 29), (15, 31, 32, 30), (33, 64, 65, 49), (34, 49, 65, 50), (35, 50, 65, 51), (36, 51, 65, 52), (37, 52, 65, 53), (38, 53, 65, 54), (39, 54, 65, 55), (40, 55, 65, 56), (41, 56, 65, 57), (42, 57, 65, 58), (43, 58, 65, 59), (44, 59, 65, 60), (45, 60, 65, 61), (46, 61, 65, 62), (47, 62, 65, 63), (48, 63, 65, 64), (1, 16, 49, 34), (16, 0, 33, 49), (2, 17, 50, 35), (17, 1, 34, 50), (3, 18, 51, 36), (18, 2, 35, 51), (4, 19, 52, 37), (19, 3, 36, 52), (5, 20, 53, 38), (20, 4, 37, 53), (6, 21, 54, 39), (21, 5, 38, 54), (7, 22, 55, 40), (22, 6, 39, 55), (8, 23, 56, 41), (23, 7, 40, 56), (9, 24, 57, 42), (24, 8, 41, 57), (10, 25, 58, 43), (25, 9, 42, 58), (11, 26, 59, 44), (26, 10, 43, 59), (12, 27, 60, 45), (27, 11, 44, 60), (13, 28, 61, 46), (28, 12, 45, 61), (14, 29, 62, 47), (29, 13, 46, 62), (15, 30, 63, 48), (30, 14, 47, 63), (0, 31, 64, 33), (31, 15, 48, 64)])
_uv = me_circle_011.uv_layers.new(name='UVMap')
_uv.uv.foreach_set('vector', [0.5, 1.0, 0.4043, 0.981, 0.5, 0.5, 0.5957, 0.981, 0.3087, 0.9619, 0.2276, 0.9077, 0.5, 0.5, 0.4043, 0.981, 0.1464, 0.8536, 0.09225, 0.7724, 0.5, 0.5, 0.2276, 0.9077, 0.03806, 0.6913, 0.01903, 0.5957, 0.5, 0.5, 0.09225, 0.7724, 0.0, 0.5, 0.01903, 0.4043, 0.5, 0.5, 0.01903, 0.5957, 0.03806, 0.3087, 0.09225, 0.2276, 0.5, 0.5, 0.01903, 0.4043, 0.1464, 0.1464, 0.2276, 0.09225, 0.5, 0.5, 0.09225, 0.2276, 0.3087, 0.03806, 0.4043, 0.01903, 0.5, 0.5, 0.2276, 0.09225, 0.5, 0.0, 0.5957, 0.01903, 0.5, 0.5, 0.4043, 0.01903, 0.6913, 0.03806, 0.7724, 0.09225, 0.5, 0.5, 0.5957, 0.01903, 0.8536, 0.1464, 0.9077, 0.2276, 0.5, 0.5, 0.7724, 0.09225, 0.9619, 0.3087, 0.981, 0.4043, 0.5, 0.5, 0.9077, 0.2276, 1.0, 0.5, 0.981, 0.5957, 0.5, 0.5, 0.981, 0.4043, 0.9619, 0.6913, 0.9077, 0.7724, 0.5, 0.5, 0.981, 0.5957, 0.8536, 0.8536, 0.7724, 0.9077, 0.5, 0.5, 0.9077, 0.7724, 0.6913, 0.9619, 0.5957, 0.981, 0.5, 0.5, 0.7724, 0.9077, 0.5, 1.0, 0.5957, 0.981, 0.5, 0.5, 0.4043, 0.981, 0.3087, 0.9619, 0.4043, 0.981, 0.5, 0.5, 0.2276, 0.9077, 0.1464, 0.8536, 0.2276, 0.9077, 0.5, 0.5, 0.09225, 0.7724, 0.03806, 0.6913, 0.09225, 0.7724, 0.5, 0.5, 0.01903, 0.5957, 0.0, 0.5, 0.01903, 0.5957, 0.5, 0.5, 0.01903, 0.4043, 0.03806, 0.3087, 0.01903, 0.4043, 0.5, 0.5, 0.09225, 0.2276, 0.1464, 0.1464, 0.09225, 0.2276, 0.5, 0.5, 0.2276, 0.09225, 0.3087, 0.03806, 0.2276, 0.09225, 0.5, 0.5, 0.4043, 0.01903, 0.5, 0.0, 0.4043, 0.01903, 0.5, 0.5, 0.5957, 0.01903, 0.6913, 0.03806, 0.5957, 0.01903, 0.5, 0.5, 0.7724, 0.09225, 0.8536, 0.1464, 0.7724, 0.09225, 0.5, 0.5, 0.9077, 0.2276, 0.9619, 0.3087, 0.9077, 0.2276, 0.5, 0.5, 0.981, 0.4043, 1.0, 0.5, 0.981, 0.4043, 0.5, 0.5, 0.981, 0.5957, 0.9619, 0.6913, 0.981, 0.5957, 0.5, 0.5, 0.9077, 0.7724, 0.8536, 0.8536, 0.9077, 0.7724, 0.5, 0.5, 0.7724, 0.9077, 0.6913, 0.9619, 0.7724, 0.9077, 0.5, 0.5, 0.5957, 0.981, 0.3087, 0.9619, 0.4043, 0.981, 0.4043, 0.981, 0.3087, 0.9619, 0.4043, 0.981, 0.5, 1.0, 0.5, 1.0, 0.4043, 0.981, 0.1464, 0.8536, 0.2276, 0.9077, 0.2276, 0.9077, 0.1464, 0.8536, 0.2276, 0.9077, 0.3087, 0.9619, 0.3087, 0.9619, 0.2276, 0.9077, 0.03806, 0.6913, 0.09225, 0.7724, 0.09225, 0.7724, 0.03806, 0.6913, 0.09225, 0.7724, 0.1464, 0.8536, 0.1464, 0.8536, 0.09225, 0.7724, 0.0, 0.5, 0.01903, 0.5957, 0.01903, 0.5957, 0.0, 0.5, 0.01903, 0.5957, 0.03806, 0.6913, 0.03806, 0.6913, 0.01903, 0.5957, 0.03806, 0.3087, 0.01903, 0.4043, 0.01903, 0.4043, 0.03806, 0.3087, 0.01903, 0.4043, 0.0, 0.5, 0.0, 0.5, 0.01903, 0.4043, 0.1464, 0.1464, 0.09225, 0.2276, 0.09225, 0.2276, 0.1464, 0.1464, 0.09225, 0.2276, 0.03806, 0.3087, 0.03806, 0.3087, 0.09225, 0.2276, 0.3087, 0.03806, 0.2276, 0.09225, 0.2276, 0.09225, 0.3087, 0.03806, 0.2276, 0.09225, 0.1464, 0.1464, 0.1464, 0.1464, 0.2276, 0.09225, 0.5, 0.0, 0.4043, 0.01903, 0.4043, 0.01903, 0.5, 0.0, 0.4043, 0.01903, 0.3087, 0.03806, 0.3087, 0.03806, 0.4043, 0.01903, 0.6913, 0.03806, 0.5957, 0.01903, 0.5957, 0.01903, 0.6913, 0.03806, 0.5957, 0.01903, 0.5, 0.0, 0.5, 0.0, 0.5957, 0.01903, 0.8536, 0.1464, 0.7724, 0.09225, 0.7724, 0.09225, 0.8536, 0.1464, 0.7724, 0.09225, 0.6913, 0.03806, 0.6913, 0.03806, 0.7724, 0.09225, 0.9619, 0.3087, 0.9077, 0.2276, 0.9077, 0.2276, 0.9619, 0.3087, 0.9077, 0.2276, 0.8536, 0.1464, 0.8536, 0.1464, 0.9077, 0.2276, 1.0, 0.5, 0.981, 0.4043, 0.981, 0.4043, 1.0, 0.5, 0.981, 0.4043, 0.9619, 0.3087, 0.9619, 0.3087, 0.981, 0.4043, 0.9619, 0.6913, 0.981, 0.5957, 0.981, 0.5957, 0.9619, 0.6913, 0.981, 0.5957, 1.0, 0.5, 1.0, 0.5, 0.981, 0.5957, 0.8536, 0.8536, 0.9077, 0.7724, 0.9077, 0.7724, 0.8536, 0.8536, 0.9077, 0.7724, 0.9619, 0.6913, 0.9619, 0.6913, 0.9077, 0.7724, 0.6913, 0.9619, 0.7724, 0.9077, 0.7724, 0.9077, 0.6913, 0.9619, 0.7724, 0.9077, 0.8536, 0.8536, 0.8536, 0.8536, 0.7724, 0.9077, 0.5, 1.0, 0.5957, 0.981, 0.5957, 0.981, 0.5, 1.0, 0.5957, 0.981, 0.6913, 0.9619, 0.6913, 0.9619, 0.5957, 0.981])
me_circle_011.materials.append(mat_material_001)
me_circle_011.use_remesh_fix_poles = True
me_circle_011.use_remesh_preserve_attributes = False
me_circle_011.use_mirror_vertex_groups = False
me_circle_011.update()
me_circle_012 = bpy.data.meshes.new('Circle.012')
me_circle_012.from_pydata([(-7.451e-08, 0.975, 0.5541), (-0.3731, 0.9008, 0.5541), (-0.6894, 0.6894, 0.5541), (-0.9008, 0.3731, 0.5541), (-0.975, -4.47e-08, 0.5541), (-0.9008, -0.3731, 0.5541), (-0.6894, -0.6894, 0.5541), (-0.3731, -0.9008, 0.5541), (-1.49e-07, -0.975, 0.5541), (0.3731, -0.9008, 0.5541), (0.6894, -0.6894, 0.5541), (0.9008, -0.3731, 0.5541), (0.975, 1.49e-08, 0.5541), (0.9008, 0.3731, 0.5541), (0.6894, 0.6894, 0.5541), (0.3731, 0.9008, 0.5541), (-0.1901, 0.9558, 0.5548), (-0.5414, 0.8103, 0.5548), (-0.8103, 0.5414, 0.5548), (-0.9558, 0.1901, 0.5548), (-0.9558, -0.1901, 0.5548), (-0.8103, -0.5414, 0.5548), (-0.5414, -0.8103, 0.5548), (-0.1901, -0.9558, 0.5548), (0.1901, -0.9558, 0.5548), (0.5414, -0.8103, 0.5548), (0.8103, -0.5414, 0.5548), (0.9558, -0.1901, 0.5548), (0.9558, 0.1901, 0.5548), (0.8103, 0.5414, 0.5548), (0.5414, 0.8103, 0.5548), (0.1901, 0.9558, 0.5548), (-6.706e-08, -3.725e-09, 1.61), (-7.451e-08, 0.8134, 0.4049), (-0.3113, 0.7515, 0.4049), (-0.5752, 0.5752, 0.4049), (-0.7515, 0.3113, 0.4049), (-0.8134, -4.47e-08, 0.4049), (-0.7515, -0.3113, 0.4049), (-0.5752, -0.5752, 0.4049), (-0.3113, -0.7515, 0.4049), (-1.49e-07, -0.8134, 0.4049), (0.3113, -0.7515, 0.4049), (0.5752, -0.5752, 0.4049), (0.7515, -0.3113, 0.4049), (0.8134, 1.49e-08, 0.4049), (0.7515, 0.3113, 0.4049), (0.5752, 0.5752, 0.4049), (0.3113, 0.7515, 0.4049), (-0.1589, 0.7988, 0.404), (-0.4525, 0.6772, 0.404), (-0.6772, 0.4525, 0.404), (-0.7988, 0.1589, 0.404), (-0.7988, -0.1589, 0.404), (-0.6772, -0.4525, 0.404), (-0.4525, -0.6772, 0.404), (-0.1589, -0.7988, 0.404), (0.1589, -0.7988, 0.404), (0.4525, -0.6772, 0.404), (0.6772, -0.4525, 0.404), (0.7988, -0.1589, 0.404), (0.7988, 0.1589, 0.404), (0.6772, 0.4525, 0.404), (0.4525, 0.6772, 0.404), (0.1589, 0.7988, 0.404), (-6.706e-08, -3.725e-09, 1.39)], [], [(0, 16, 32, 31), (1, 17, 32, 16), (2, 18, 32, 17), (3, 19, 32, 18), (4, 20, 32, 19), (5, 21, 32, 20), (6, 22, 32, 21), (7, 23, 32, 22), (8, 24, 32, 23), (9, 25, 32, 24), (10, 26, 32, 25), (11, 27, 32, 26), (12, 28, 32, 27), (13, 29, 32, 28), (14, 30, 32, 29), (15, 31, 32, 30), (33, 64, 65, 49), (34, 49, 65, 50), (35, 50, 65, 51), (36, 51, 65, 52), (37, 52, 65, 53), (38, 53, 65, 54), (39, 54, 65, 55), (40, 55, 65, 56), (41, 56, 65, 57), (42, 57, 65, 58), (43, 58, 65, 59), (44, 59, 65, 60), (45, 60, 65, 61), (46, 61, 65, 62), (47, 62, 65, 63), (48, 63, 65, 64), (1, 16, 49, 34), (16, 0, 33, 49), (2, 17, 50, 35), (17, 1, 34, 50), (3, 18, 51, 36), (18, 2, 35, 51), (4, 19, 52, 37), (19, 3, 36, 52), (5, 20, 53, 38), (20, 4, 37, 53), (6, 21, 54, 39), (21, 5, 38, 54), (7, 22, 55, 40), (22, 6, 39, 55), (8, 23, 56, 41), (23, 7, 40, 56), (9, 24, 57, 42), (24, 8, 41, 57), (10, 25, 58, 43), (25, 9, 42, 58), (11, 26, 59, 44), (26, 10, 43, 59), (12, 27, 60, 45), (27, 11, 44, 60), (13, 28, 61, 46), (28, 12, 45, 61), (14, 29, 62, 47), (29, 13, 46, 62), (15, 30, 63, 48), (30, 14, 47, 63), (0, 31, 64, 33), (31, 15, 48, 64)])
_uv = me_circle_012.uv_layers.new(name='UVMap')
_uv.uv.foreach_set('vector', [0.5, 1.0, 0.4043, 0.981, 0.5, 0.5, 0.5957, 0.981, 0.3087, 0.9619, 0.2276, 0.9077, 0.5, 0.5, 0.4043, 0.981, 0.1464, 0.8536, 0.09225, 0.7724, 0.5, 0.5, 0.2276, 0.9077, 0.03806, 0.6913, 0.01903, 0.5957, 0.5, 0.5, 0.09225, 0.7724, 0.0, 0.5, 0.01903, 0.4043, 0.5, 0.5, 0.01903, 0.5957, 0.03806, 0.3087, 0.09225, 0.2276, 0.5, 0.5, 0.01903, 0.4043, 0.1464, 0.1464, 0.2276, 0.09225, 0.5, 0.5, 0.09225, 0.2276, 0.3087, 0.03806, 0.4043, 0.01903, 0.5, 0.5, 0.2276, 0.09225, 0.5, 0.0, 0.5957, 0.01903, 0.5, 0.5, 0.4043, 0.01903, 0.6913, 0.03806, 0.7724, 0.09225, 0.5, 0.5, 0.5957, 0.01903, 0.8536, 0.1464, 0.9077, 0.2276, 0.5, 0.5, 0.7724, 0.09225, 0.9619, 0.3087, 0.981, 0.4043, 0.5, 0.5, 0.9077, 0.2276, 1.0, 0.5, 0.981, 0.5957, 0.5, 0.5, 0.981, 0.4043, 0.9619, 0.6913, 0.9077, 0.7724, 0.5, 0.5, 0.981, 0.5957, 0.8536, 0.8536, 0.7724, 0.9077, 0.5, 0.5, 0.9077, 0.7724, 0.6913, 0.9619, 0.5957, 0.981, 0.5, 0.5, 0.7724, 0.9077, 0.5, 1.0, 0.5957, 0.981, 0.5, 0.5, 0.4043, 0.981, 0.3087, 0.9619, 0.4043, 0.981, 0.5, 0.5, 0.2276, 0.9077, 0.1464, 0.8536, 0.2276, 0.9077, 0.5, 0.5, 0.09225, 0.7724, 0.03806, 0.6913, 0.09225, 0.7724, 0.5, 0.5, 0.01903, 0.5957, 0.0, 0.5, 0.01903, 0.5957, 0.5, 0.5, 0.01903, 0.4043, 0.03806, 0.3087, 0.01903, 0.4043, 0.5, 0.5, 0.09225, 0.2276, 0.1464, 0.1464, 0.09225, 0.2276, 0.5, 0.5, 0.2276, 0.09225, 0.3087, 0.03806, 0.2276, 0.09225, 0.5, 0.5, 0.4043, 0.01903, 0.5, 0.0, 0.4043, 0.01903, 0.5, 0.5, 0.5957, 0.01903, 0.6913, 0.03806, 0.5957, 0.01903, 0.5, 0.5, 0.7724, 0.09225, 0.8536, 0.1464, 0.7724, 0.09225, 0.5, 0.5, 0.9077, 0.2276, 0.9619, 0.3087, 0.9077, 0.2276, 0.5, 0.5, 0.981, 0.4043, 1.0, 0.5, 0.981, 0.4043, 0.5, 0.5, 0.981, 0.5957, 0.9619, 0.6913, 0.981, 0.5957, 0.5, 0.5, 0.9077, 0.7724, 0.8536, 0.8536, 0.9077, 0.7724, 0.5, 0.5, 0.7724, 0.9077, 0.6913, 0.9619, 0.7724, 0.9077, 0.5, 0.5, 0.5957, 0.981, 0.3087, 0.9619, 0.4043, 0.981, 0.4043, 0.981, 0.3087, 0.9619, 0.4043, 0.981, 0.5, 1.0, 0.5, 1.0, 0.4043, 0.981, 0.1464, 0.8536, 0.2276, 0.9077, 0.2276, 0.9077, 0.1464, 0.8536, 0.2276, 0.9077, 0.3087, 0.9619, 0.3087, 0.9619, 0.2276, 0.9077, 0.03806, 0.6913, 0.09225, 0.7724, 0.09225, 0.7724, 0.03806, 0.6913, 0.09225, 0.7724, 0.1464, 0.8536, 0.1464, 0.8536, 0.09225, 0.7724, 0.0, 0.5, 0.01903, 0.5957, 0.01903, 0.5957, 0.0, 0.5, 0.01903, 0.5957, 0.03806, 0.6913, 0.03806, 0.6913, 0.01903, 0.5957, 0.03806, 0.3087, 0.01903, 0.4043, 0.01903, 0.4043, 0.03806, 0.3087, 0.01903, 0.4043, 0.0, 0.5, 0.0, 0.5, 0.01903, 0.4043, 0.1464, 0.1464, 0.09225, 0.2276, 0.09225, 0.2276, 0.1464, 0.1464, 0.09225, 0.2276, 0.03806, 0.3087, 0.03806, 0.3087, 0.09225, 0.2276, 0.3087, 0.03806, 0.2276, 0.09225, 0.2276, 0.09225, 0.3087, 0.03806, 0.2276, 0.09225, 0.1464, 0.1464, 0.1464, 0.1464, 0.2276, 0.09225, 0.5, 0.0, 0.4043, 0.01903, 0.4043, 0.01903, 0.5, 0.0, 0.4043, 0.01903, 0.3087, 0.03806, 0.3087, 0.03806, 0.4043, 0.01903, 0.6913, 0.03806, 0.5957, 0.01903, 0.5957, 0.01903, 0.6913, 0.03806, 0.5957, 0.01903, 0.5, 0.0, 0.5, 0.0, 0.5957, 0.01903, 0.8536, 0.1464, 0.7724, 0.09225, 0.7724, 0.09225, 0.8536, 0.1464, 0.7724, 0.09225, 0.6913, 0.03806, 0.6913, 0.03806, 0.7724, 0.09225, 0.9619, 0.3087, 0.9077, 0.2276, 0.9077, 0.2276, 0.9619, 0.3087, 0.9077, 0.2276, 0.8536, 0.1464, 0.8536, 0.1464, 0.9077, 0.2276, 1.0, 0.5, 0.981, 0.4043, 0.981, 0.4043, 1.0, 0.5, 0.981, 0.4043, 0.9619, 0.3087, 0.9619, 0.3087, 0.981, 0.4043, 0.9619, 0.6913, 0.981, 0.5957, 0.981, 0.5957, 0.9619, 0.6913, 0.981, 0.5957, 1.0, 0.5, 1.0, 0.5, 0.981, 0.5957, 0.8536, 0.8536, 0.9077, 0.7724, 0.9077, 0.7724, 0.8536, 0.8536, 0.9077, 0.7724, 0.9619, 0.6913, 0.9619, 0.6913, 0.9077, 0.7724, 0.6913, 0.9619, 0.7724, 0.9077, 0.7724, 0.9077, 0.6913, 0.9619, 0.7724, 0.9077, 0.8536, 0.8536, 0.8536, 0.8536, 0.7724, 0.9077, 0.5, 1.0, 0.5957, 0.981, 0.5957, 0.981, 0.5, 1.0, 0.5957, 0.981, 0.6913, 0.9619, 0.6913, 0.9619, 0.5957, 0.981])
me_circle_012.materials.append(mat_material_001)
me_circle_012.use_remesh_fix_poles = True
me_circle_012.use_remesh_preserve_attributes = False
me_circle_012.use_mirror_vertex_groups = False
me_circle_012.update()
me_circle_013 = bpy.data.meshes.new('Circle.013')
me_circle_013.from_pydata([(-7.451e-08, 0.975, 0.5541), (-0.3731, 0.9008, 0.5541), (-0.6894, 0.6894, 0.5541), (-0.9008, 0.3731, 0.5541), (-0.975, -4.47e-08, 0.5541), (-0.9008, -0.3731, 0.5541), (-0.6894, -0.6894, 0.5541), (-0.3731, -0.9008, 0.5541), (-1.49e-07, -0.975, 0.5541), (0.3731, -0.9008, 0.5541), (0.6894, -0.6894, 0.5541), (0.9008, -0.3731, 0.5541), (0.975, 1.49e-08, 0.5541), (0.9008, 0.3731, 0.5541), (0.6894, 0.6894, 0.5541), (0.3731, 0.9008, 0.5541), (-0.1901, 0.9558, 0.5548), (-0.5414, 0.8103, 0.5548), (-0.8103, 0.5414, 0.5548), (-0.9558, 0.1901, 0.5548), (-0.9558, -0.1901, 0.5548), (-0.8103, -0.5414, 0.5548), (-0.5414, -0.8103, 0.5548), (-0.1901, -0.9558, 0.5548), (0.1901, -0.9558, 0.5548), (0.5414, -0.8103, 0.5548), (0.8103, -0.5414, 0.5548), (0.9558, -0.1901, 0.5548), (0.9558, 0.1901, 0.5548), (0.8103, 0.5414, 0.5548), (0.5414, 0.8103, 0.5548), (0.1901, 0.9558, 0.5548), (-6.706e-08, -3.725e-09, 1.61), (-7.451e-08, 0.8134, 0.4049), (-0.3113, 0.7515, 0.4049), (-0.5752, 0.5752, 0.4049), (-0.7515, 0.3113, 0.4049), (-0.8134, -4.47e-08, 0.4049), (-0.7515, -0.3113, 0.4049), (-0.5752, -0.5752, 0.4049), (-0.3113, -0.7515, 0.4049), (-1.49e-07, -0.8134, 0.4049), (0.3113, -0.7515, 0.4049), (0.5752, -0.5752, 0.4049), (0.7515, -0.3113, 0.4049), (0.8134, 1.49e-08, 0.4049), (0.7515, 0.3113, 0.4049), (0.5752, 0.5752, 0.4049), (0.3113, 0.7515, 0.4049), (-0.1589, 0.7988, 0.404), (-0.4525, 0.6772, 0.404), (-0.6772, 0.4525, 0.404), (-0.7988, 0.1589, 0.404), (-0.7988, -0.1589, 0.404), (-0.6772, -0.4525, 0.404), (-0.4525, -0.6772, 0.404), (-0.1589, -0.7988, 0.404), (0.1589, -0.7988, 0.404), (0.4525, -0.6772, 0.404), (0.6772, -0.4525, 0.404), (0.7988, -0.1589, 0.404), (0.7988, 0.1589, 0.404), (0.6772, 0.4525, 0.404), (0.4525, 0.6772, 0.404), (0.1589, 0.7988, 0.404), (-6.706e-08, -3.725e-09, 1.39)], [], [(0, 16, 32, 31), (1, 17, 32, 16), (2, 18, 32, 17), (3, 19, 32, 18), (4, 20, 32, 19), (5, 21, 32, 20), (6, 22, 32, 21), (7, 23, 32, 22), (8, 24, 32, 23), (9, 25, 32, 24), (10, 26, 32, 25), (11, 27, 32, 26), (12, 28, 32, 27), (13, 29, 32, 28), (14, 30, 32, 29), (15, 31, 32, 30), (33, 64, 65, 49), (34, 49, 65, 50), (35, 50, 65, 51), (36, 51, 65, 52), (37, 52, 65, 53), (38, 53, 65, 54), (39, 54, 65, 55), (40, 55, 65, 56), (41, 56, 65, 57), (42, 57, 65, 58), (43, 58, 65, 59), (44, 59, 65, 60), (45, 60, 65, 61), (46, 61, 65, 62), (47, 62, 65, 63), (48, 63, 65, 64), (1, 16, 49, 34), (16, 0, 33, 49), (2, 17, 50, 35), (17, 1, 34, 50), (3, 18, 51, 36), (18, 2, 35, 51), (4, 19, 52, 37), (19, 3, 36, 52), (5, 20, 53, 38), (20, 4, 37, 53), (6, 21, 54, 39), (21, 5, 38, 54), (7, 22, 55, 40), (22, 6, 39, 55), (8, 23, 56, 41), (23, 7, 40, 56), (9, 24, 57, 42), (24, 8, 41, 57), (10, 25, 58, 43), (25, 9, 42, 58), (11, 26, 59, 44), (26, 10, 43, 59), (12, 27, 60, 45), (27, 11, 44, 60), (13, 28, 61, 46), (28, 12, 45, 61), (14, 29, 62, 47), (29, 13, 46, 62), (15, 30, 63, 48), (30, 14, 47, 63), (0, 31, 64, 33), (31, 15, 48, 64)])
_uv = me_circle_013.uv_layers.new(name='UVMap')
_uv.uv.foreach_set('vector', [0.5, 1.0, 0.4043, 0.981, 0.5, 0.5, 0.5957, 0.981, 0.3087, 0.9619, 0.2276, 0.9077, 0.5, 0.5, 0.4043, 0.981, 0.1464, 0.8536, 0.09225, 0.7724, 0.5, 0.5, 0.2276, 0.9077, 0.03806, 0.6913, 0.01903, 0.5957, 0.5, 0.5, 0.09225, 0.7724, 0.0, 0.5, 0.01903, 0.4043, 0.5, 0.5, 0.01903, 0.5957, 0.03806, 0.3087, 0.09225, 0.2276, 0.5, 0.5, 0.01903, 0.4043, 0.1464, 0.1464, 0.2276, 0.09225, 0.5, 0.5, 0.09225, 0.2276, 0.3087, 0.03806, 0.4043, 0.01903, 0.5, 0.5, 0.2276, 0.09225, 0.5, 0.0, 0.5957, 0.01903, 0.5, 0.5, 0.4043, 0.01903, 0.6913, 0.03806, 0.7724, 0.09225, 0.5, 0.5, 0.5957, 0.01903, 0.8536, 0.1464, 0.9077, 0.2276, 0.5, 0.5, 0.7724, 0.09225, 0.9619, 0.3087, 0.981, 0.4043, 0.5, 0.5, 0.9077, 0.2276, 1.0, 0.5, 0.981, 0.5957, 0.5, 0.5, 0.981, 0.4043, 0.9619, 0.6913, 0.9077, 0.7724, 0.5, 0.5, 0.981, 0.5957, 0.8536, 0.8536, 0.7724, 0.9077, 0.5, 0.5, 0.9077, 0.7724, 0.6913, 0.9619, 0.5957, 0.981, 0.5, 0.5, 0.7724, 0.9077, 0.5, 1.0, 0.5957, 0.981, 0.5, 0.5, 0.4043, 0.981, 0.3087, 0.9619, 0.4043, 0.981, 0.5, 0.5, 0.2276, 0.9077, 0.1464, 0.8536, 0.2276, 0.9077, 0.5, 0.5, 0.09225, 0.7724, 0.03806, 0.6913, 0.09225, 0.7724, 0.5, 0.5, 0.01903, 0.5957, 0.0, 0.5, 0.01903, 0.5957, 0.5, 0.5, 0.01903, 0.4043, 0.03806, 0.3087, 0.01903, 0.4043, 0.5, 0.5, 0.09225, 0.2276, 0.1464, 0.1464, 0.09225, 0.2276, 0.5, 0.5, 0.2276, 0.09225, 0.3087, 0.03806, 0.2276, 0.09225, 0.5, 0.5, 0.4043, 0.01903, 0.5, 0.0, 0.4043, 0.01903, 0.5, 0.5, 0.5957, 0.01903, 0.6913, 0.03806, 0.5957, 0.01903, 0.5, 0.5, 0.7724, 0.09225, 0.8536, 0.1464, 0.7724, 0.09225, 0.5, 0.5, 0.9077, 0.2276, 0.9619, 0.3087, 0.9077, 0.2276, 0.5, 0.5, 0.981, 0.4043, 1.0, 0.5, 0.981, 0.4043, 0.5, 0.5, 0.981, 0.5957, 0.9619, 0.6913, 0.981, 0.5957, 0.5, 0.5, 0.9077, 0.7724, 0.8536, 0.8536, 0.9077, 0.7724, 0.5, 0.5, 0.7724, 0.9077, 0.6913, 0.9619, 0.7724, 0.9077, 0.5, 0.5, 0.5957, 0.981, 0.3087, 0.9619, 0.4043, 0.981, 0.4043, 0.981, 0.3087, 0.9619, 0.4043, 0.981, 0.5, 1.0, 0.5, 1.0, 0.4043, 0.981, 0.1464, 0.8536, 0.2276, 0.9077, 0.2276, 0.9077, 0.1464, 0.8536, 0.2276, 0.9077, 0.3087, 0.9619, 0.3087, 0.9619, 0.2276, 0.9077, 0.03806, 0.6913, 0.09225, 0.7724, 0.09225, 0.7724, 0.03806, 0.6913, 0.09225, 0.7724, 0.1464, 0.8536, 0.1464, 0.8536, 0.09225, 0.7724, 0.0, 0.5, 0.01903, 0.5957, 0.01903, 0.5957, 0.0, 0.5, 0.01903, 0.5957, 0.03806, 0.6913, 0.03806, 0.6913, 0.01903, 0.5957, 0.03806, 0.3087, 0.01903, 0.4043, 0.01903, 0.4043, 0.03806, 0.3087, 0.01903, 0.4043, 0.0, 0.5, 0.0, 0.5, 0.01903, 0.4043, 0.1464, 0.1464, 0.09225, 0.2276, 0.09225, 0.2276, 0.1464, 0.1464, 0.09225, 0.2276, 0.03806, 0.3087, 0.03806, 0.3087, 0.09225, 0.2276, 0.3087, 0.03806, 0.2276, 0.09225, 0.2276, 0.09225, 0.3087, 0.03806, 0.2276, 0.09225, 0.1464, 0.1464, 0.1464, 0.1464, 0.2276, 0.09225, 0.5, 0.0, 0.4043, 0.01903, 0.4043, 0.01903, 0.5, 0.0, 0.4043, 0.01903, 0.3087, 0.03806, 0.3087, 0.03806, 0.4043, 0.01903, 0.6913, 0.03806, 0.5957, 0.01903, 0.5957, 0.01903, 0.6913, 0.03806, 0.5957, 0.01903, 0.5, 0.0, 0.5, 0.0, 0.5957, 0.01903, 0.8536, 0.1464, 0.7724, 0.09225, 0.7724, 0.09225, 0.8536, 0.1464, 0.7724, 0.09225, 0.6913, 0.03806, 0.6913, 0.03806, 0.7724, 0.09225, 0.9619, 0.3087, 0.9077, 0.2276, 0.9077, 0.2276, 0.9619, 0.3087, 0.9077, 0.2276, 0.8536, 0.1464, 0.8536, 0.1464, 0.9077, 0.2276, 1.0, 0.5, 0.981, 0.4043, 0.981, 0.4043, 1.0, 0.5, 0.981, 0.4043, 0.9619, 0.3087, 0.9619, 0.3087, 0.981, 0.4043, 0.9619, 0.6913, 0.981, 0.5957, 0.981, 0.5957, 0.9619, 0.6913, 0.981, 0.5957, 1.0, 0.5, 1.0, 0.5, 0.981, 0.5957, 0.8536, 0.8536, 0.9077, 0.7724, 0.9077, 0.7724, 0.8536, 0.8536, 0.9077, 0.7724, 0.9619, 0.6913, 0.9619, 0.6913, 0.9077, 0.7724, 0.6913, 0.9619, 0.7724, 0.9077, 0.7724, 0.9077, 0.6913, 0.9619, 0.7724, 0.9077, 0.8536, 0.8536, 0.8536, 0.8536, 0.7724, 0.9077, 0.5, 1.0, 0.5957, 0.981, 0.5957, 0.981, 0.5, 1.0, 0.5957, 0.981, 0.6913, 0.9619, 0.6913, 0.9619, 0.5957, 0.981])
me_circle_013.materials.append(mat_material_001)
me_circle_013.use_remesh_fix_poles = True
me_circle_013.use_remesh_preserve_attributes = False
me_circle_013.use_mirror_vertex_groups = False
me_circle_013.update()

# ---- objects
ob_cube = bpy.data.objects.new('Cube', me_cube_019)
ob_circle = bpy.data.objects.new('Circle', me_circle_008)
ob_circle_001 = bpy.data.objects.new('Circle.001', me_circle_009)
ob_circle_002 = bpy.data.objects.new('Circle.002', me_circle_010)
ob_circle_003 = bpy.data.objects.new('Circle.003', me_circle_011)
ob_circle_004 = bpy.data.objects.new('Circle.004', me_circle_012)
ob_circle_005 = bpy.data.objects.new('Circle.005', me_circle_013)

# ---- transforms, parenting, visibility, modifiers, constraints
ob_cube.location = (0.0, 0.0, 0.0)
ob_cube.lineart.crease_threshold = 0.0
ob_circle.location = (0.0, 0.0, 1.554)
ob_circle.scale = (10.53, 10.53, 10.53)
ob_circle.lineart.crease_threshold = 0.0
ob_circle_001.location = (0.0, 0.0, 8.829)
ob_circle_001.scale = (9.05, 9.05, 9.05)
ob_circle_001.lineart.crease_threshold = 0.0
ob_circle_002.location = (0.0, 0.0, 15.7)
ob_circle_002.scale = (7.125, 7.125, 7.125)
ob_circle_002.lineart.crease_threshold = 0.0
ob_circle_003.location = (0.0, 0.0, 21.82)
ob_circle_003.scale = (5.565, 5.565, 5.565)
ob_circle_003.lineart.crease_threshold = 0.0
ob_circle_004.location = (0.0, 0.0, 31.14)
ob_circle_004.scale = (2.834, 2.834, 2.834)
ob_circle_004.lineart.crease_threshold = 0.0
ob_circle_005.location = (0.0, 0.0, 27.05)
ob_circle_005.scale = (3.872, 3.872, 3.872)
ob_circle_005.lineart.crease_threshold = 0.0

# ---- collection membership
col_collection.objects.link(ob_cube)
col_collection.objects.link(ob_circle)
col_collection.objects.link(ob_circle_001)
col_collection.objects.link(ob_circle_002)
col_collection.objects.link(ob_circle_003)
col_collection.objects.link(ob_circle_004)
col_collection.objects.link(ob_circle_005)

# ---- scene / render settings (as saved in the file)
scene.frame_start = 1; scene.frame_end = 250; scene.frame_set(1)
scene.render.engine = 'CYCLES'
scene.cycles.use_denoising = False
scene.cycles.samples = 128
scene.cycles.sampling_pattern = 'TABULATED_SOBOL'
scene.cycles.use_adaptive_sampling = False
scene.cycles.use_light_tree = False
scene.view_settings.view_transform = 'Filmic'
bpy.context.view_layer.update()

# ---- added for rendering (the .blend has no active camera and no usable light): camera, sun
cam_auto = bpy.data.cameras.new('AutoCamera')
cam_auto.lens = 50.0
cam_auto.sensor_width = 36.0
cam_auto.clip_end = 1000.0
ob_auto_camera = bpy.data.objects.new('AutoCamera', cam_auto)
scene.collection.objects.link(ob_auto_camera)
ob_auto_camera.location = (43.3088, -51.9706, 51.9997)
ob_auto_camera.rotation_euler = (1.09748, -7.21219e-08, 0.694738)
scene.camera = ob_auto_camera
light_auto_sun = bpy.data.lights.new('AutoSun', 'SUN')
light_auto_sun.energy = 3.0
light_auto_sun.angle = 0.0523599
ob_auto_sun = bpy.data.objects.new('AutoSun', light_auto_sun)
scene.collection.objects.link(ob_auto_sun)
ob_auto_sun.rotation_euler = (0.872665, 0.174533, 0.523599)
bpy.context.view_layer.update()
